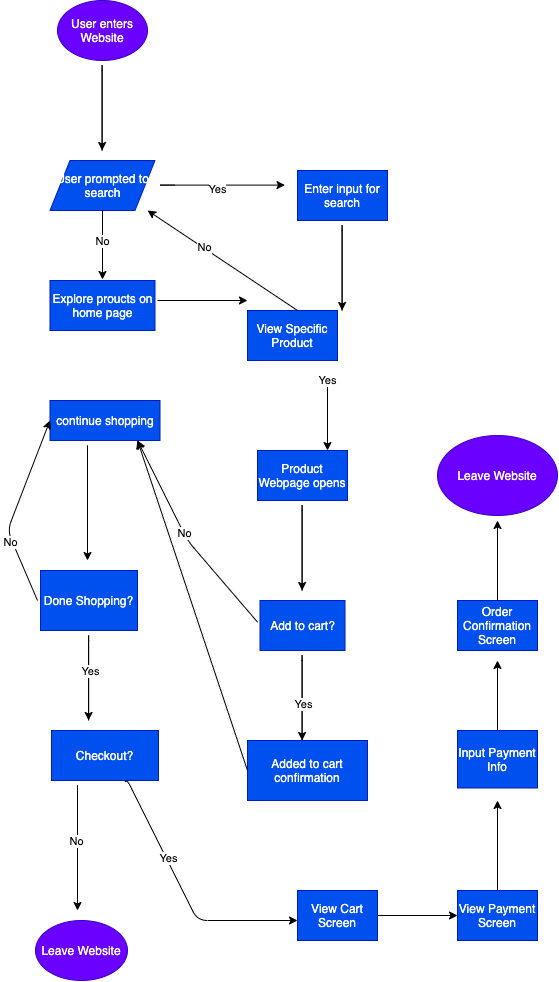

The diagram above was exported from draw.io. Its source (the exported page's mxGraphModel, read from the mxfile embedded in the PNG):
<mxGraphModel dx="1435" dy="1653" grid="1" gridSize="10" guides="1" tooltips="1" connect="1" arrows="1" fold="1" page="1" pageScale="1" pageWidth="850" pageHeight="1100" math="0" shadow="0">
  <root>
    <mxCell id="0" />
    <mxCell id="1" parent="0" />
    <mxCell id="2" value="User enters Website" style="ellipse;whiteSpace=wrap;html=1;fillColor=#6a00ff;strokeColor=#3700CC;fontColor=#ffffff;" vertex="1" parent="1">
      <mxGeometry x="-760" y="-1000" width="90" height="60" as="geometry" />
    </mxCell>
    <mxCell id="3" value="" style="endArrow=classic;html=1;" edge="1" parent="1">
      <mxGeometry width="50" height="50" relative="1" as="geometry">
        <mxPoint x="-715.4" y="-850" as="sourcePoint" />
        <mxPoint x="-715.4" y="-850" as="targetPoint" />
        <Array as="points">
          <mxPoint x="-715.4" y="-940" />
        </Array>
      </mxGeometry>
    </mxCell>
    <mxCell id="6" value="User prompted to search" style="shape=parallelogram;perimeter=parallelogramPerimeter;whiteSpace=wrap;html=1;fixedSize=1;fillColor=#0050ef;strokeColor=#001DBC;fontColor=#ffffff;" vertex="1" parent="1">
      <mxGeometry x="-767.5" y="-840" width="105" height="50" as="geometry" />
    </mxCell>
    <mxCell id="8" value="" style="endArrow=classic;html=1;" edge="1" parent="1">
      <mxGeometry width="50" height="50" relative="1" as="geometry">
        <mxPoint x="-642.5" y="-815.4" as="sourcePoint" />
        <mxPoint x="-532.5" y="-815.4" as="targetPoint" />
        <Array as="points">
          <mxPoint x="-662.5" y="-815.4" />
        </Array>
      </mxGeometry>
    </mxCell>
    <mxCell id="25" value="Yes" style="edgeLabel;html=1;align=center;verticalAlign=middle;resizable=0;points=[];" vertex="1" connectable="0" parent="8">
      <mxGeometry x="0.092" y="-4" relative="1" as="geometry">
        <mxPoint as="offset" />
      </mxGeometry>
    </mxCell>
    <mxCell id="10" value="Explore proucts on home page" style="rounded=0;whiteSpace=wrap;html=1;fillColor=#0050ef;strokeColor=#001DBC;fontColor=#ffffff;" vertex="1" parent="1">
      <mxGeometry x="-767.5" y="-720" width="105" height="50" as="geometry" />
    </mxCell>
    <mxCell id="11" value="Enter input for search" style="rounded=0;whiteSpace=wrap;html=1;fillColor=#0050ef;strokeColor=#001DBC;fontColor=#ffffff;" vertex="1" parent="1">
      <mxGeometry x="-520" y="-830" width="90" height="50" as="geometry" />
    </mxCell>
    <mxCell id="13" value="" style="endArrow=classic;html=1;exitX=0.5;exitY=1;exitDx=0;exitDy=0;" edge="1" parent="1" source="6">
      <mxGeometry width="50" height="50" relative="1" as="geometry">
        <mxPoint x="-710" y="-750" as="sourcePoint" />
        <mxPoint x="-715" y="-721" as="targetPoint" />
        <Array as="points" />
      </mxGeometry>
    </mxCell>
    <mxCell id="24" value="No" style="edgeLabel;html=1;align=center;verticalAlign=middle;resizable=0;points=[];" vertex="1" connectable="0" parent="13">
      <mxGeometry x="-0.142" y="-1" relative="1" as="geometry">
        <mxPoint as="offset" />
      </mxGeometry>
    </mxCell>
    <mxCell id="15" value="continue shopping" style="rounded=0;whiteSpace=wrap;html=1;fillColor=#0050ef;strokeColor=#001DBC;fontColor=#ffffff;" vertex="1" parent="1">
      <mxGeometry x="-767.5" y="-600" width="110" height="40" as="geometry" />
    </mxCell>
    <mxCell id="16" value="" style="endArrow=classic;html=1;" edge="1" parent="1">
      <mxGeometry width="50" height="50" relative="1" as="geometry">
        <mxPoint x="-475.4" y="-690" as="sourcePoint" />
        <mxPoint x="-475.4" y="-690" as="targetPoint" />
        <Array as="points">
          <mxPoint x="-475.4" y="-780" />
        </Array>
      </mxGeometry>
    </mxCell>
    <mxCell id="17" value="" style="endArrow=classic;html=1;" edge="1" parent="1">
      <mxGeometry width="50" height="50" relative="1" as="geometry">
        <mxPoint x="-660" y="-700" as="sourcePoint" />
        <mxPoint x="-570" y="-700" as="targetPoint" />
        <Array as="points">
          <mxPoint x="-660" y="-700" />
        </Array>
      </mxGeometry>
    </mxCell>
    <mxCell id="18" value="View Specific Product" style="rounded=0;whiteSpace=wrap;html=1;fillColor=#0050ef;strokeColor=#001DBC;fontColor=#ffffff;" vertex="1" parent="1">
      <mxGeometry x="-570" y="-690" width="90" height="50" as="geometry" />
    </mxCell>
    <mxCell id="19" value="" style="endArrow=classic;html=1;entryX=0.929;entryY=1;entryDx=0;entryDy=0;entryPerimeter=0;" edge="1" parent="1" target="6">
      <mxGeometry width="50" height="50" relative="1" as="geometry">
        <mxPoint x="-520" y="-690" as="sourcePoint" />
        <mxPoint x="-650" y="-590" as="targetPoint" />
        <Array as="points">
          <mxPoint x="-520" y="-690" />
        </Array>
      </mxGeometry>
    </mxCell>
    <mxCell id="20" value="No" style="edgeLabel;html=1;align=center;verticalAlign=middle;resizable=0;points=[];" vertex="1" connectable="0" parent="19">
      <mxGeometry x="0.2667" y="-1" relative="1" as="geometry">
        <mxPoint as="offset" />
      </mxGeometry>
    </mxCell>
    <mxCell id="21" value="Yes" style="endArrow=classic;html=1;" edge="1" parent="1">
      <mxGeometry width="50" height="50" relative="1" as="geometry">
        <mxPoint x="-490" y="-570" as="sourcePoint" />
        <mxPoint x="-490" y="-550" as="targetPoint" />
        <Array as="points">
          <mxPoint x="-490" y="-630" />
        </Array>
      </mxGeometry>
    </mxCell>
    <mxCell id="23" value="Product Webpage opens" style="rounded=0;whiteSpace=wrap;html=1;fillColor=#0050ef;strokeColor=#001DBC;fontColor=#ffffff;" vertex="1" parent="1">
      <mxGeometry x="-560" y="-550" width="90" height="50" as="geometry" />
    </mxCell>
    <mxCell id="26" value="" style="endArrow=classic;html=1;" edge="1" parent="1">
      <mxGeometry width="50" height="50" relative="1" as="geometry">
        <mxPoint x="-515.4" y="-410" as="sourcePoint" />
        <mxPoint x="-515.4" y="-410" as="targetPoint" />
        <Array as="points">
          <mxPoint x="-515.4" y="-500" />
        </Array>
      </mxGeometry>
    </mxCell>
    <mxCell id="27" value="Add to cart?" style="rounded=0;whiteSpace=wrap;html=1;fillColor=#0050ef;strokeColor=#001DBC;fontColor=#ffffff;" vertex="1" parent="1">
      <mxGeometry x="-557.5" y="-400" width="85" height="50" as="geometry" />
    </mxCell>
    <mxCell id="28" value="" style="endArrow=classic;html=1;" edge="1" parent="1">
      <mxGeometry width="50" height="50" relative="1" as="geometry">
        <mxPoint x="-560" y="-378.4" as="sourcePoint" />
        <mxPoint x="-680" y="-560" as="targetPoint" />
        <Array as="points">
          <mxPoint x="-630" y="-460" />
        </Array>
      </mxGeometry>
    </mxCell>
    <mxCell id="29" value="No" style="edgeLabel;html=1;align=center;verticalAlign=middle;resizable=0;points=[];" vertex="1" connectable="0" parent="28">
      <mxGeometry x="0.0595" relative="1" as="geometry">
        <mxPoint as="offset" />
      </mxGeometry>
    </mxCell>
    <mxCell id="30" value="" style="endArrow=classic;html=1;" edge="1" parent="1">
      <mxGeometry width="50" height="50" relative="1" as="geometry">
        <mxPoint x="-515.4" y="-260" as="sourcePoint" />
        <mxPoint x="-515.4" y="-260" as="targetPoint" />
        <Array as="points">
          <mxPoint x="-515.4" y="-350" />
        </Array>
      </mxGeometry>
    </mxCell>
    <mxCell id="31" value="Yes" style="edgeLabel;html=1;align=center;verticalAlign=middle;resizable=0;points=[];" vertex="1" connectable="0" parent="30">
      <mxGeometry x="0.5867" y="1" relative="1" as="geometry">
        <mxPoint as="offset" />
      </mxGeometry>
    </mxCell>
    <mxCell id="32" value="Added to cart confirmation" style="rounded=0;whiteSpace=wrap;html=1;fillColor=#0050ef;strokeColor=#001DBC;fontColor=#ffffff;" vertex="1" parent="1">
      <mxGeometry x="-570" y="-260" width="120" height="60" as="geometry" />
    </mxCell>
    <mxCell id="33" value="" style="endArrow=classic;html=1;" edge="1" parent="1">
      <mxGeometry width="50" height="50" relative="1" as="geometry">
        <mxPoint x="-570" y="-230" as="sourcePoint" />
        <mxPoint x="-680" y="-560" as="targetPoint" />
        <Array as="points">
          <mxPoint x="-570" y="-230" />
        </Array>
      </mxGeometry>
    </mxCell>
    <mxCell id="34" value="" style="endArrow=classic;html=1;" edge="1" parent="1">
      <mxGeometry width="50" height="50" relative="1" as="geometry">
        <mxPoint x="-730" y="-470" as="sourcePoint" />
        <mxPoint x="-730" y="-440" as="targetPoint" />
        <Array as="points">
          <mxPoint x="-730" y="-560" />
        </Array>
      </mxGeometry>
    </mxCell>
    <mxCell id="35" value="Done Shopping?" style="rounded=0;whiteSpace=wrap;html=1;fillColor=#0050ef;strokeColor=#001DBC;fontColor=#ffffff;" vertex="1" parent="1">
      <mxGeometry x="-777" y="-430" width="97" height="60" as="geometry" />
    </mxCell>
    <mxCell id="36" value="" style="endArrow=classic;html=1;" edge="1" parent="1">
      <mxGeometry width="50" height="50" relative="1" as="geometry">
        <mxPoint x="-728.9" y="-280" as="sourcePoint" />
        <mxPoint x="-728.9" y="-280" as="targetPoint" />
        <Array as="points">
          <mxPoint x="-728.9" y="-370" />
        </Array>
      </mxGeometry>
    </mxCell>
    <mxCell id="39" value="Yes" style="edgeLabel;html=1;align=center;verticalAlign=middle;resizable=0;points=[];" vertex="1" connectable="0" parent="36">
      <mxGeometry x="0.4444" y="1" relative="1" as="geometry">
        <mxPoint as="offset" />
      </mxGeometry>
    </mxCell>
    <mxCell id="37" value="" style="endArrow=classic;html=1;entryX=0;entryY=0.5;entryDx=0;entryDy=0;" edge="1" parent="1" target="15">
      <mxGeometry width="50" height="50" relative="1" as="geometry">
        <mxPoint x="-780" y="-400" as="sourcePoint" />
        <mxPoint x="-820" y="-490" as="targetPoint" />
        <Array as="points">
          <mxPoint x="-810" y="-470" />
        </Array>
      </mxGeometry>
    </mxCell>
    <mxCell id="38" value="No" style="edgeLabel;html=1;align=center;verticalAlign=middle;resizable=0;points=[];" vertex="1" connectable="0" parent="37">
      <mxGeometry x="-0.3302" y="2" relative="1" as="geometry">
        <mxPoint as="offset" />
      </mxGeometry>
    </mxCell>
    <mxCell id="40" value="Checkout?" style="rounded=0;whiteSpace=wrap;html=1;fillColor=#0050ef;strokeColor=#001DBC;fontColor=#ffffff;" vertex="1" parent="1">
      <mxGeometry x="-766" y="-270" width="107" height="50" as="geometry" />
    </mxCell>
    <mxCell id="41" value="" style="endArrow=classic;html=1;" edge="1" parent="1">
      <mxGeometry width="50" height="50" relative="1" as="geometry">
        <mxPoint x="-740" y="-130" as="sourcePoint" />
        <mxPoint x="-740" y="-90" as="targetPoint" />
        <Array as="points">
          <mxPoint x="-740" y="-220" />
        </Array>
      </mxGeometry>
    </mxCell>
    <mxCell id="42" value="No" style="edgeLabel;html=1;align=center;verticalAlign=middle;resizable=0;points=[];" vertex="1" connectable="0" parent="41">
      <mxGeometry x="0.36" y="-2" relative="1" as="geometry">
        <mxPoint as="offset" />
      </mxGeometry>
    </mxCell>
    <mxCell id="43" value="Leave Website" style="ellipse;whiteSpace=wrap;html=1;fillColor=#6a00ff;strokeColor=#3700CC;fontColor=#ffffff;" vertex="1" parent="1">
      <mxGeometry x="-782" y="-80" width="92" height="60" as="geometry" />
    </mxCell>
    <mxCell id="44" value="" style="endArrow=classic;html=1;exitX=0.686;exitY=1.024;exitDx=0;exitDy=0;exitPerimeter=0;" edge="1" parent="1" source="40">
      <mxGeometry width="50" height="50" relative="1" as="geometry">
        <mxPoint x="-590" y="-120" as="sourcePoint" />
        <mxPoint x="-520" y="-80" as="targetPoint" />
        <Array as="points">
          <mxPoint x="-690" y="-220" />
          <mxPoint x="-620" y="-80" />
        </Array>
      </mxGeometry>
    </mxCell>
    <mxCell id="45" value="Yes" style="edgeLabel;html=1;align=center;verticalAlign=middle;resizable=0;points=[];" vertex="1" connectable="0" parent="44">
      <mxGeometry x="-0.3083" y="1" relative="1" as="geometry">
        <mxPoint as="offset" />
      </mxGeometry>
    </mxCell>
    <mxCell id="46" value="View Cart Screen" style="rounded=0;whiteSpace=wrap;html=1;fillColor=#0050ef;strokeColor=#001DBC;fontColor=#ffffff;" vertex="1" parent="1">
      <mxGeometry x="-520" y="-110" width="80" height="50" as="geometry" />
    </mxCell>
    <mxCell id="47" value="" style="endArrow=classic;html=1;exitX=1;exitY=0.5;exitDx=0;exitDy=0;" edge="1" parent="1" source="46">
      <mxGeometry width="50" height="50" relative="1" as="geometry">
        <mxPoint x="-430" y="-80" as="sourcePoint" />
        <mxPoint x="-360" y="-85" as="targetPoint" />
        <Array as="points" />
      </mxGeometry>
    </mxCell>
    <mxCell id="48" value="View Payment Screen" style="rounded=0;whiteSpace=wrap;html=1;fillColor=#0050ef;strokeColor=#001DBC;fontColor=#ffffff;" vertex="1" parent="1">
      <mxGeometry x="-360" y="-110" width="80" height="50" as="geometry" />
    </mxCell>
    <mxCell id="49" value="" style="endArrow=classic;html=1;exitX=0.5;exitY=0;exitDx=0;exitDy=0;" edge="1" parent="1" source="48">
      <mxGeometry width="50" height="50" relative="1" as="geometry">
        <mxPoint x="-300" y="-180" as="sourcePoint" />
        <mxPoint x="-320" y="-200" as="targetPoint" />
        <Array as="points">
          <mxPoint x="-320" y="-110" />
        </Array>
      </mxGeometry>
    </mxCell>
    <mxCell id="50" value="Input Payment Info" style="rounded=0;whiteSpace=wrap;html=1;fillColor=#0050ef;strokeColor=#001DBC;fontColor=#ffffff;" vertex="1" parent="1">
      <mxGeometry x="-360" y="-270" width="80" height="57.5" as="geometry" />
    </mxCell>
    <mxCell id="51" value="" style="endArrow=classic;html=1;" edge="1" parent="1">
      <mxGeometry width="50" height="50" relative="1" as="geometry">
        <mxPoint x="-320" y="-270" as="sourcePoint" />
        <mxPoint x="-320" y="-340" as="targetPoint" />
        <Array as="points">
          <mxPoint x="-320" y="-270" />
        </Array>
      </mxGeometry>
    </mxCell>
    <mxCell id="52" value="Order Confirmation Screen" style="rounded=0;whiteSpace=wrap;html=1;fillColor=#0050ef;strokeColor=#001DBC;fontColor=#ffffff;" vertex="1" parent="1">
      <mxGeometry x="-360" y="-400" width="80" height="50" as="geometry" />
    </mxCell>
    <mxCell id="53" value="" style="endArrow=classic;html=1;" edge="1" parent="1">
      <mxGeometry width="50" height="50" relative="1" as="geometry">
        <mxPoint x="-320" y="-400" as="sourcePoint" />
        <mxPoint x="-320" y="-480" as="targetPoint" />
        <Array as="points">
          <mxPoint x="-320" y="-400" />
        </Array>
      </mxGeometry>
    </mxCell>
    <mxCell id="54" value="Leave Website" style="ellipse;whiteSpace=wrap;html=1;fillColor=#6a00ff;strokeColor=#3700CC;fontColor=#ffffff;" vertex="1" parent="1">
      <mxGeometry x="-380" y="-565" width="120" height="80" as="geometry" />
    </mxCell>
  </root>
</mxGraphModel>